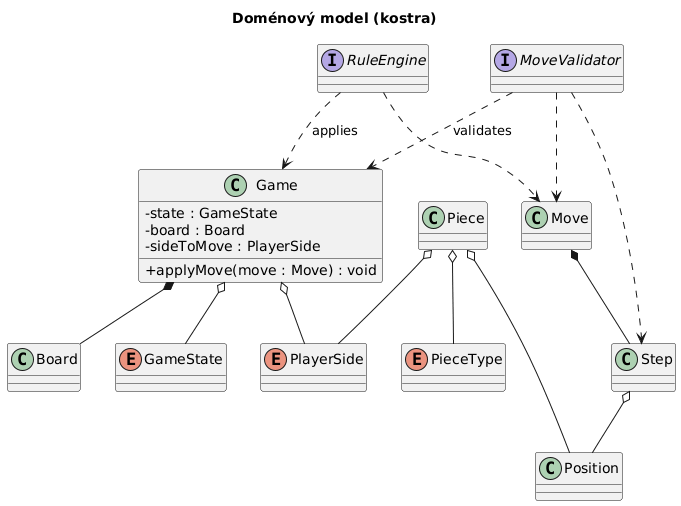

The diagram above was rendered by PlantUML. Its source (embedded in the PNG):
@startuml class-model
skinparam classAttributeIconSize 0
title Doménový model (kostra)

interface MoveValidator
interface RuleEngine

class Game {
  - state : GameState
  - board : Board
  - sideToMove : PlayerSide
  + applyMove(move : Move) : void
}

class Board
class Piece
class Position
class Move
class Step

enum GameState
enum PlayerSide
enum PieceType

Game *-- Board
Game o-- GameState
Game o-- PlayerSide
Move *-- Step
Step o-- Position
Piece o-- PieceType
Piece o-- PlayerSide
Piece o-- Position

MoveValidator ..> Game : validates
MoveValidator ..> Move
MoveValidator ..> Step
RuleEngine ..> Game : applies
RuleEngine ..> Move

@enduml